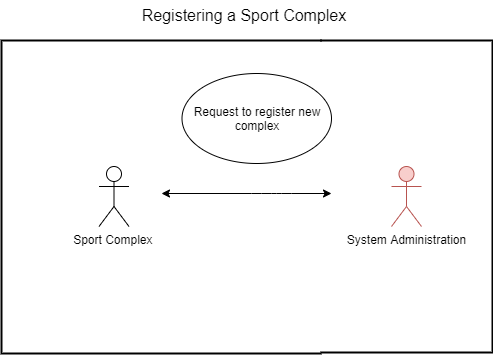

The diagram above was exported from draw.io. Its source (the exported page's mxGraphModel, read from the mxfile embedded in the PNG):
<mxGraphModel dx="868" dy="393" grid="1" gridSize="10" guides="1" tooltips="1" connect="1" arrows="1" fold="1" page="1" pageScale="1" pageWidth="850" pageHeight="1100" math="0" shadow="0">
  <root>
    <mxCell id="FECCZFnlMVlWY9NDfcl5-0" />
    <mxCell id="FECCZFnlMVlWY9NDfcl5-1" parent="FECCZFnlMVlWY9NDfcl5-0" />
    <mxCell id="whRUeUdLV8tywidWpeDU-0" value="" style="strokeWidth=2;html=1;shape=mxgraph.flowchart.annotation_1;align=left;pointerEvents=1;" parent="FECCZFnlMVlWY9NDfcl5-1" vertex="1">
      <mxGeometry x="120" y="87" width="320" height="313" as="geometry" />
    </mxCell>
    <mxCell id="whRUeUdLV8tywidWpeDU-1" value="" style="strokeWidth=2;html=1;shape=mxgraph.flowchart.annotation_1;align=left;pointerEvents=1;rotation=-180;" parent="FECCZFnlMVlWY9NDfcl5-1" vertex="1">
      <mxGeometry x="439" y="87" width="172" height="312" as="geometry" />
    </mxCell>
    <mxCell id="whRUeUdLV8tywidWpeDU-10" value="Request to register new complex" style="ellipse;whiteSpace=wrap;html=1;" parent="FECCZFnlMVlWY9NDfcl5-1" vertex="1">
      <mxGeometry x="300.5" y="120" width="149.5" height="90" as="geometry" />
    </mxCell>
    <mxCell id="whRUeUdLV8tywidWpeDU-12" value="&lt;font style=&quot;font-size: 16px&quot;&gt;Registering a Sport Complex&lt;/font&gt;" style="text;html=1;strokeColor=none;fillColor=none;align=center;verticalAlign=middle;whiteSpace=wrap;rounded=0;" parent="FECCZFnlMVlWY9NDfcl5-1" vertex="1">
      <mxGeometry x="240" y="47" width="246" height="30" as="geometry" />
    </mxCell>
    <mxCell id="whRUeUdLV8tywidWpeDU-23" value="" style="endArrow=classic;startArrow=classic;html=1;" parent="FECCZFnlMVlWY9NDfcl5-1" edge="1">
      <mxGeometry width="50" height="50" relative="1" as="geometry">
        <mxPoint x="280" y="240" as="sourcePoint" />
        <mxPoint x="450" y="240" as="targetPoint" />
        <Array as="points">
          <mxPoint x="380" y="240" />
          <mxPoint x="400" y="240" />
        </Array>
      </mxGeometry>
    </mxCell>
    <mxCell id="EJFQcQpvBOlE0CdVNzRV-0" value="System Administration" style="shape=umlActor;verticalLabelPosition=bottom;verticalAlign=top;html=1;outlineConnect=0;fillColor=#f8cecc;strokeColor=#b85450;" parent="FECCZFnlMVlWY9NDfcl5-1" vertex="1">
      <mxGeometry x="510" y="213" width="30" height="60" as="geometry" />
    </mxCell>
    <mxCell id="EJFQcQpvBOlE0CdVNzRV-2" value="Sport Complex&amp;nbsp;" style="shape=umlActor;verticalLabelPosition=bottom;verticalAlign=top;html=1;outlineConnect=0;" parent="FECCZFnlMVlWY9NDfcl5-1" vertex="1">
      <mxGeometry x="217.5" y="213" width="30" height="60" as="geometry" />
    </mxCell>
  </root>
</mxGraphModel>